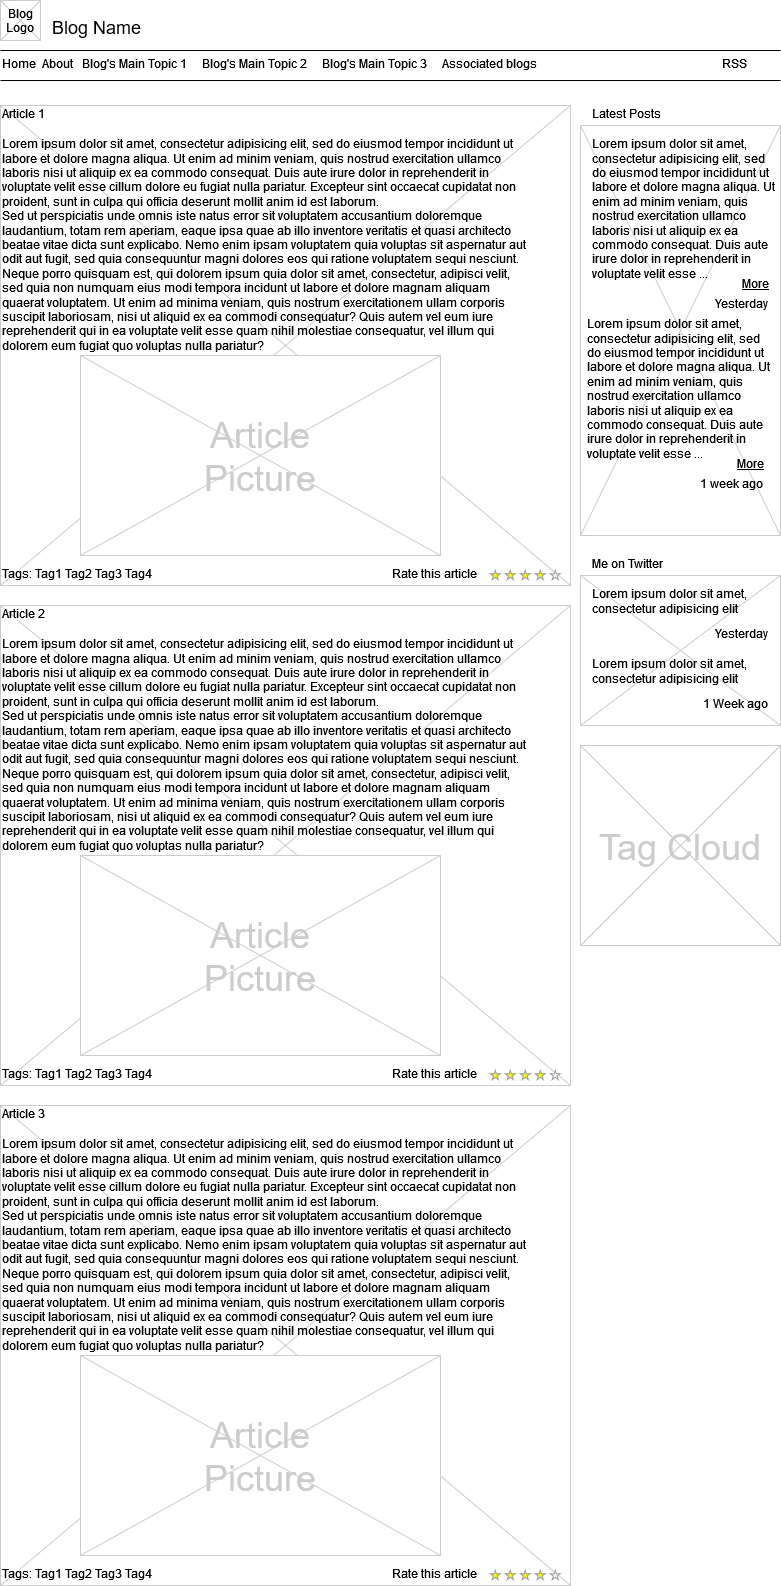

The diagram above was exported from draw.io. Its source (the exported page's mxGraphModel, read from the mxfile embedded in the PNG):
<mxGraphModel dx="1914" dy="1026" grid="1" gridSize="10" guides="1" tooltips="1" connect="1" arrows="1" fold="1" page="1" pageScale="1" pageWidth="826" pageHeight="1169" background="#ffffff" math="0" shadow="0">
  <root>
    <mxCell id="0" />
    <mxCell id="1" parent="0" />
    <mxCell id="14" value="" style="verticalLabelPosition=bottom;verticalAlign=top;strokeWidth=1;shape=mxgraph.mockup.graphics.iconGrid;strokeColor=#CCCCCC;gridSize=1,1;" parent="1" vertex="1">
      <mxGeometry x="600" y="140" width="200" height="410" as="geometry" />
    </mxCell>
    <mxCell id="13" value="" style="verticalLabelPosition=bottom;verticalAlign=top;strokeWidth=1;shape=mxgraph.mockup.graphics.iconGrid;strokeColor=#CCCCCC;gridSize=1,1;" parent="1" vertex="1">
      <mxGeometry x="20" y="120" width="570" height="480" as="geometry" />
    </mxCell>
    <mxCell id="2" value="Blog Name" style="text;spacingTop=-5;fontSize=18;fontStyle=0" parent="1" vertex="1">
      <mxGeometry x="70" y="30" width="230" height="20" as="geometry" />
    </mxCell>
    <mxCell id="3" value="" style="line;strokeWidth=1" parent="1" vertex="1">
      <mxGeometry x="20" y="60" width="780" height="10" as="geometry" />
    </mxCell>
    <mxCell id="4" value="" style="line;strokeWidth=1" parent="1" vertex="1">
      <mxGeometry x="20" y="90" width="780" height="10" as="geometry" />
    </mxCell>
    <mxCell id="5" value="Home" style="text;spacingTop=-5;" parent="1" vertex="1">
      <mxGeometry x="20" y="70.00000000000009" width="30" height="20" as="geometry" />
    </mxCell>
    <mxCell id="6" value="About" style="text;spacingTop=-5;" parent="1" vertex="1">
      <mxGeometry x="59.999999999999936" y="70.00000000000016" width="30" height="20" as="geometry" />
    </mxCell>
    <mxCell id="7" value="Associated blogs" style="text;spacingTop=-5;" parent="1" vertex="1">
      <mxGeometry x="459.9999999999999" y="70" width="30" height="20" as="geometry" />
    </mxCell>
    <mxCell id="8" value="Article 1" style="text;spacingTop=-5;" parent="1" vertex="1">
      <mxGeometry x="20" y="120" width="30" height="20" as="geometry" />
    </mxCell>
    <mxCell id="9" value="Lorem ipsum dolor sit amet, consectetur adipisicing elit, sed do eiusmod tempor incididunt ut labore et dolore magna aliqua. Ut enim ad minim veniam, quis nostrud exercitation ullamco laboris nisi ut aliquip ex ea commodo consequat. Duis aute irure dolor in reprehenderit in voluptate velit esse cillum dolore eu fugiat nulla pariatur. Excepteur sint occaecat cupidatat non proident, sunt in culpa qui officia deserunt mollit anim id est laborum.&#10;Sed ut perspiciatis unde omnis iste natus error sit voluptatem accusantium doloremque laudantium, totam rem aperiam, eaque ipsa quae ab illo inventore veritatis et quasi architecto beatae vitae dicta sunt explicabo. Nemo enim ipsam voluptatem quia voluptas sit aspernatur aut odit aut fugit, sed quia consequuntur magni dolores eos qui ratione voluptatem sequi nesciunt. Neque porro quisquam est, qui dolorem ipsum quia dolor sit amet, consectetur, adipisci velit, sed quia non numquam eius modi tempora incidunt ut labore et dolore magnam aliquam quaerat voluptatem. Ut enim ad minima veniam, quis nostrum exercitationem ullam corporis suscipit laboriosam, nisi ut aliquid ex ea commodi consequatur? Quis autem vel eum iure reprehenderit qui in ea voluptate velit esse quam nihil molestiae consequatur, vel illum qui dolorem eum fugiat quo voluptas nulla pariatur?" style="text;spacingTop=-5;whiteSpace=wrap;align=left" parent="1" vertex="1">
      <mxGeometry x="20" y="150" width="530" height="250" as="geometry" />
    </mxCell>
    <mxCell id="10" value="Latest Posts" style="text;spacingTop=-5;" parent="1" vertex="1">
      <mxGeometry x="610" y="120" width="30" height="20" as="geometry" />
    </mxCell>
    <mxCell id="11" value="RSS" style="text;spacingTop=-5;" parent="1" vertex="1">
      <mxGeometry x="740" y="70.00000000000013" width="30" height="20" as="geometry" />
    </mxCell>
    <mxCell id="12" value="Lorem ipsum dolor sit amet, consectetur adipisicing elit, sed do eiusmod tempor incididunt ut labore et dolore magna aliqua. Ut enim ad minim veniam, quis nostrud exercitation ullamco laboris nisi ut aliquip ex ea commodo consequat. Duis aute irure dolor in reprehenderit in voluptate velit esse ..." style="text;spacingTop=-5;whiteSpace=wrap;align=left" parent="1" vertex="1">
      <mxGeometry x="610" y="150" width="190" height="140" as="geometry" />
    </mxCell>
    <mxCell id="15" value="More" style="text;spacingTop=-5;fontStyle=4" parent="1" vertex="1">
      <mxGeometry x="760" y="290" width="30" height="20" as="geometry" />
    </mxCell>
    <mxCell id="16" value="Yesterday" style="text;spacingTop=-5;fontStyle=0;align=right" parent="1" vertex="1">
      <mxGeometry x="760" y="310" width="30" height="20" as="geometry" />
    </mxCell>
    <mxCell id="17" value="Lorem ipsum dolor sit amet, consectetur adipisicing elit, sed do eiusmod tempor incididunt ut labore et dolore magna aliqua. Ut enim ad minim veniam, quis nostrud exercitation ullamco laboris nisi ut aliquip ex ea commodo consequat. Duis aute irure dolor in reprehenderit in voluptate velit esse ..." style="text;spacingTop=-5;whiteSpace=wrap;align=left" parent="1" vertex="1">
      <mxGeometry x="605" y="330" width="190" height="140" as="geometry" />
    </mxCell>
    <mxCell id="18" value="More" style="text;spacingTop=-5;fontStyle=4" parent="1" vertex="1">
      <mxGeometry x="755" y="470" width="30" height="20" as="geometry" />
    </mxCell>
    <mxCell id="19" value="1 week ago" style="text;spacingTop=-5;fontStyle=0;align=right" parent="1" vertex="1">
      <mxGeometry x="755" y="490" width="30" height="20" as="geometry" />
    </mxCell>
    <mxCell id="20" value="" style="verticalLabelPosition=bottom;verticalAlign=top;strokeWidth=1;shape=mxgraph.mockup.graphics.iconGrid;strokeColor=#CCCCCC;gridSize=1,1;" parent="1" vertex="1">
      <mxGeometry x="20" y="15" width="40" height="40" as="geometry" />
    </mxCell>
    <mxCell id="21" value="Blog &#10;Logo" style="text;spacingTop=-5;align=center" parent="1" vertex="1">
      <mxGeometry x="20" y="20" width="40" height="40" as="geometry" />
    </mxCell>
    <mxCell id="22" value="Blog's Main Topic 1" style="text;spacingTop=-5;" parent="1" vertex="1">
      <mxGeometry x="99.99999999999997" y="70.00000000000026" width="30" height="20" as="geometry" />
    </mxCell>
    <mxCell id="23" value="Blog's Main Topic 2" style="text;spacingTop=-5;" parent="1" vertex="1">
      <mxGeometry x="219.99999999999997" y="70.00000000000003" width="30" height="20" as="geometry" />
    </mxCell>
    <mxCell id="24" value="Blog's Main Topic 3" style="text;spacingTop=-5;" parent="1" vertex="1">
      <mxGeometry x="340" y="70.00000000000013" width="30" height="20" as="geometry" />
    </mxCell>
    <mxCell id="25" value="" style="verticalLabelPosition=bottom;verticalAlign=top;strokeWidth=1;shape=mxgraph.mockup.graphics.iconGrid;strokeColor=#CCCCCC;gridSize=1,1;" parent="1" vertex="1">
      <mxGeometry x="100" y="370" width="360" height="200" as="geometry" />
    </mxCell>
    <mxCell id="26" value="Article&#10;Picture" style="text;spacingTop=-5;align=center;verticalAlign=middle;fontSize=36;fontColor=#CCCCCC" parent="1" vertex="1">
      <mxGeometry x="100" y="370" width="360" height="200" as="geometry" />
    </mxCell>
    <mxCell id="27" value="" style="verticalLabelPosition=bottom;verticalAlign=top;strokeWidth=1;shape=mxgraph.mockup.graphics.iconGrid;strokeColor=#CCCCCC;gridSize=1,1;" parent="1" vertex="1">
      <mxGeometry x="20" y="620" width="570" height="480" as="geometry" />
    </mxCell>
    <mxCell id="28" value="Article 2" style="text;spacingTop=-5;" parent="1" vertex="1">
      <mxGeometry x="20" y="620" width="30" height="20" as="geometry" />
    </mxCell>
    <mxCell id="29" value="Lorem ipsum dolor sit amet, consectetur adipisicing elit, sed do eiusmod tempor incididunt ut labore et dolore magna aliqua. Ut enim ad minim veniam, quis nostrud exercitation ullamco laboris nisi ut aliquip ex ea commodo consequat. Duis aute irure dolor in reprehenderit in voluptate velit esse cillum dolore eu fugiat nulla pariatur. Excepteur sint occaecat cupidatat non proident, sunt in culpa qui officia deserunt mollit anim id est laborum.&#10;Sed ut perspiciatis unde omnis iste natus error sit voluptatem accusantium doloremque laudantium, totam rem aperiam, eaque ipsa quae ab illo inventore veritatis et quasi architecto beatae vitae dicta sunt explicabo. Nemo enim ipsam voluptatem quia voluptas sit aspernatur aut odit aut fugit, sed quia consequuntur magni dolores eos qui ratione voluptatem sequi nesciunt. Neque porro quisquam est, qui dolorem ipsum quia dolor sit amet, consectetur, adipisci velit, sed quia non numquam eius modi tempora incidunt ut labore et dolore magnam aliquam quaerat voluptatem. Ut enim ad minima veniam, quis nostrum exercitationem ullam corporis suscipit laboriosam, nisi ut aliquid ex ea commodi consequatur? Quis autem vel eum iure reprehenderit qui in ea voluptate velit esse quam nihil molestiae consequatur, vel illum qui dolorem eum fugiat quo voluptas nulla pariatur?" style="text;spacingTop=-5;whiteSpace=wrap;align=left" parent="1" vertex="1">
      <mxGeometry x="20" y="650" width="530" height="250" as="geometry" />
    </mxCell>
    <mxCell id="30" value="" style="verticalLabelPosition=bottom;verticalAlign=top;strokeWidth=1;shape=mxgraph.mockup.graphics.iconGrid;strokeColor=#CCCCCC;gridSize=1,1;" parent="1" vertex="1">
      <mxGeometry x="100" y="870" width="360" height="200" as="geometry" />
    </mxCell>
    <mxCell id="31" value="Article&#10;Picture" style="text;spacingTop=-5;align=center;verticalAlign=middle;fontSize=36;fontColor=#CCCCCC" parent="1" vertex="1">
      <mxGeometry x="100" y="870" width="360" height="200" as="geometry" />
    </mxCell>
    <mxCell id="32" value="" style="verticalLabelPosition=bottom;verticalAlign=top;strokeWidth=1;shape=mxgraph.mockup.graphics.iconGrid;strokeColor=#CCCCCC;gridSize=1,1;" parent="1" vertex="1">
      <mxGeometry x="20" y="1120" width="570" height="480" as="geometry" />
    </mxCell>
    <mxCell id="33" value="Article 3" style="text;spacingTop=-5;" parent="1" vertex="1">
      <mxGeometry x="20" y="1120" width="30" height="20" as="geometry" />
    </mxCell>
    <mxCell id="34" value="Lorem ipsum dolor sit amet, consectetur adipisicing elit, sed do eiusmod tempor incididunt ut labore et dolore magna aliqua. Ut enim ad minim veniam, quis nostrud exercitation ullamco laboris nisi ut aliquip ex ea commodo consequat. Duis aute irure dolor in reprehenderit in voluptate velit esse cillum dolore eu fugiat nulla pariatur. Excepteur sint occaecat cupidatat non proident, sunt in culpa qui officia deserunt mollit anim id est laborum.&#10;Sed ut perspiciatis unde omnis iste natus error sit voluptatem accusantium doloremque laudantium, totam rem aperiam, eaque ipsa quae ab illo inventore veritatis et quasi architecto beatae vitae dicta sunt explicabo. Nemo enim ipsam voluptatem quia voluptas sit aspernatur aut odit aut fugit, sed quia consequuntur magni dolores eos qui ratione voluptatem sequi nesciunt. Neque porro quisquam est, qui dolorem ipsum quia dolor sit amet, consectetur, adipisci velit, sed quia non numquam eius modi tempora incidunt ut labore et dolore magnam aliquam quaerat voluptatem. Ut enim ad minima veniam, quis nostrum exercitationem ullam corporis suscipit laboriosam, nisi ut aliquid ex ea commodi consequatur? Quis autem vel eum iure reprehenderit qui in ea voluptate velit esse quam nihil molestiae consequatur, vel illum qui dolorem eum fugiat quo voluptas nulla pariatur?" style="text;spacingTop=-5;whiteSpace=wrap;align=left" parent="1" vertex="1">
      <mxGeometry x="20" y="1150" width="530" height="250" as="geometry" />
    </mxCell>
    <mxCell id="35" value="" style="verticalLabelPosition=bottom;verticalAlign=top;strokeWidth=1;shape=mxgraph.mockup.graphics.iconGrid;strokeColor=#CCCCCC;gridSize=1,1;" parent="1" vertex="1">
      <mxGeometry x="100" y="1370" width="360" height="200" as="geometry" />
    </mxCell>
    <mxCell id="36" value="Article&#10;Picture" style="text;spacingTop=-5;align=center;verticalAlign=middle;fontSize=36;fontColor=#CCCCCC" parent="1" vertex="1">
      <mxGeometry x="100" y="1370" width="360" height="200" as="geometry" />
    </mxCell>
    <mxCell id="37" value="" style="verticalLabelPosition=bottom;verticalAlign=top;strokeWidth=1;shape=mxgraph.mockup.misc.rating;strokeColor=#999999;fillColor=#ffff00;emptyFillColor=#ffffff;grade=4;ratingScale=5;ratingStyle=star;" parent="1" vertex="1">
      <mxGeometry x="510.00000000000006" y="585.0000000000002" width="77.5" height="10" as="geometry" />
    </mxCell>
    <mxCell id="38" value="Rate this article" style="text;spacingTop=-5;" parent="1" vertex="1">
      <mxGeometry x="410.0000000000001" y="580.0000000000001" width="30" height="20" as="geometry" />
    </mxCell>
    <mxCell id="41" value="" style="verticalLabelPosition=bottom;verticalAlign=top;strokeWidth=1;shape=mxgraph.mockup.misc.rating;strokeColor=#999999;fillColor=#ffff00;emptyFillColor=#ffffff;grade=4;ratingScale=5;ratingStyle=star;" parent="1" vertex="1">
      <mxGeometry x="509.99999999999994" y="1085" width="77.5" height="10" as="geometry" />
    </mxCell>
    <mxCell id="42" value="Rate this article" style="text;spacingTop=-5;" parent="1" vertex="1">
      <mxGeometry x="410.00000000000006" y="1080" width="30" height="20" as="geometry" />
    </mxCell>
    <mxCell id="43" value="" style="verticalLabelPosition=bottom;verticalAlign=top;strokeWidth=1;shape=mxgraph.mockup.misc.rating;strokeColor=#999999;fillColor=#ffff00;emptyFillColor=#ffffff;grade=4;ratingScale=5;ratingStyle=star;" parent="1" vertex="1">
      <mxGeometry x="510.0000000000001" y="1584.9999999999998" width="77.5" height="10" as="geometry" />
    </mxCell>
    <mxCell id="44" value="Rate this article" style="text;spacingTop=-5;" parent="1" vertex="1">
      <mxGeometry x="410.00000000000017" y="1579.9999999999998" width="30" height="20" as="geometry" />
    </mxCell>
    <mxCell id="47" value="Tags: Tag1 Tag2 Tag3 Tag4" style="text;spacingTop=-5;" parent="1" vertex="1">
      <mxGeometry x="20" y="580.0000000000002" width="210" height="20" as="geometry" />
    </mxCell>
    <mxCell id="48" value="Tags: Tag1 Tag2 Tag3 Tag4" style="text;spacingTop=-5;" parent="1" vertex="1">
      <mxGeometry x="20" y="1080" width="210" height="20" as="geometry" />
    </mxCell>
    <mxCell id="49" value="Tags: Tag1 Tag2 Tag3 Tag4" style="text;spacingTop=-5;" parent="1" vertex="1">
      <mxGeometry x="20" y="1579.9999999999998" width="210" height="20" as="geometry" />
    </mxCell>
    <mxCell id="50" value="" style="verticalLabelPosition=bottom;verticalAlign=top;strokeWidth=1;shape=mxgraph.mockup.graphics.iconGrid;strokeColor=#CCCCCC;gridSize=1,1;" parent="1" vertex="1">
      <mxGeometry x="600" y="590" width="200" height="150" as="geometry" />
    </mxCell>
    <mxCell id="51" value="Me on Twitter" style="text;spacingTop=-5;" parent="1" vertex="1">
      <mxGeometry x="610" y="570" width="30" height="20" as="geometry" />
    </mxCell>
    <mxCell id="52" value="Lorem ipsum dolor sit amet, consectetur adipisicing elit" style="text;spacingTop=-5;whiteSpace=wrap;align=left" parent="1" vertex="1">
      <mxGeometry x="610" y="600" width="190" height="40" as="geometry" />
    </mxCell>
    <mxCell id="54" value="Yesterday" style="text;spacingTop=-5;fontStyle=0;align=right" parent="1" vertex="1">
      <mxGeometry x="760" y="640" width="30" height="20" as="geometry" />
    </mxCell>
    <mxCell id="58" value="" style="verticalLabelPosition=bottom;verticalAlign=top;strokeWidth=1;shape=mxgraph.mockup.graphics.iconGrid;strokeColor=#CCCCCC;gridSize=1,1;" parent="1" vertex="1">
      <mxGeometry x="600" y="760" width="200" height="200" as="geometry" />
    </mxCell>
    <mxCell id="59" value="Tag Cloud" style="text;spacingTop=-5;align=center;verticalAlign=middle;fontSize=36;fontColor=#CCCCCC" parent="1" vertex="1">
      <mxGeometry x="600" y="760" width="200" height="200" as="geometry" />
    </mxCell>
    <mxCell id="60" value="Lorem ipsum dolor sit amet, consectetur adipisicing elit" style="text;spacingTop=-5;whiteSpace=wrap;align=left" parent="1" vertex="1">
      <mxGeometry x="610" y="670" width="190" height="40" as="geometry" />
    </mxCell>
    <mxCell id="61" value="1 Week ago" style="text;spacingTop=-5;fontStyle=0;align=right" parent="1" vertex="1">
      <mxGeometry x="760" y="710" width="30" height="20" as="geometry" />
    </mxCell>
  </root>
</mxGraphModel>